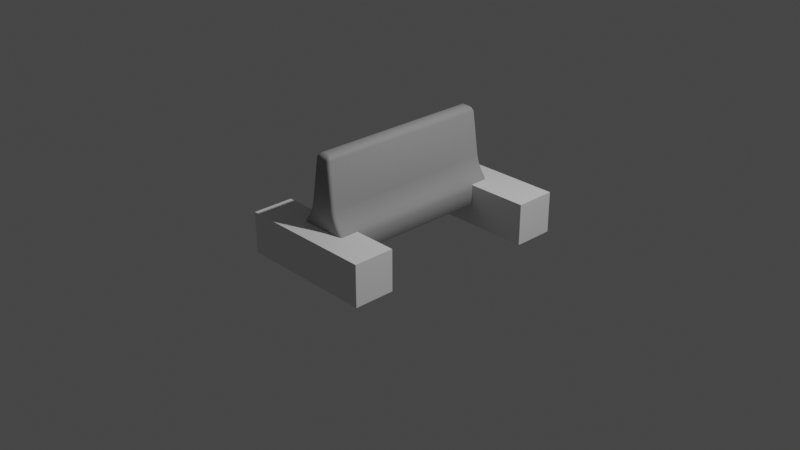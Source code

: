 # Source: Concrete_Wall.blend  (saved by Blender 3.5.10; exported with 4.5.12 LTS)
import bpy
from mathutils import Matrix  # noqa: F401  (used for matrix-valued properties, if any)

bpy.ops.wm.read_factory_settings(use_empty=True)
scene = bpy.context.scene
scene.name = 'Scene'

# ---- collections
col_collection = bpy.data.collections.new('Collection'); scene.collection.children.link(col_collection)

# ---- materials (node trees are filled in below, after node groups)
mat_concrete = bpy.data.materials.new('concrete')
mat_concrete.alpha_threshold = 0.0
mat_concrete.use_transparent_shadow = False
mat_concrete.roughness = 0.5
mat_concrete.line_color = (0.0, 0.0, 0.0, 1.0)

# ---- material node trees
mat_concrete.use_nodes = True; mat_concrete.node_tree.nodes.clear()
_N = mat_concrete.node_tree.nodes; _L = mat_concrete.node_tree.links
n0 = _N.new('ShaderNodeOutputMaterial'); n0.name = 'Material Output'; n0.location = (300, 300)
n1 = _N.new('ShaderNodeBsdfPrincipled'); n1.name = 'Principled BSDF'; n1.location = (10, 300)
n1.distribution = 'GGX'
n1.subsurface_method = 'RANDOM_WALK_SKIN'
n1.inputs[0].default_value = (0.3343, 0.3343, 0.3343, 1.0)
n1.inputs[2].default_value = 0.7228
n1.inputs[3].default_value = 1.45
n1.inputs[27].default_value = (0.0, 0.0, 0.0, 1.0)
n1.inputs[28].default_value = 1.0
_L.new(n1.outputs[0], n0.inputs[0])
n0.is_active_output = True

# ---- world
world_world = bpy.data.worlds.new('World'); scene.world = world_world
world_world.use_nodes = True; world_world.node_tree.nodes.clear()
_N = world_world.node_tree.nodes; _L = world_world.node_tree.links
n0 = _N.new('ShaderNodeOutputWorld'); n0.name = 'World Output'; n0.location = (300, 300)
n1 = _N.new('ShaderNodeBackground'); n1.name = 'Background'; n1.location = (10, 300)
n1.inputs[0].default_value = (0.05088, 0.05088, 0.05088, 1.0)
_L.new(n1.outputs[0], n0.inputs[0])
n0.is_active_output = True
world_world.color = (0.05088, 0.05088, 0.05088)
world_world.use_sun_shadow = False
world_world.sun_shadow_jitter_overblur = 0.0

# ---- cameras
cam_camera = bpy.data.cameras.new('Camera')
cam_camera.clip_end = 100.0
cam_camera.ortho_scale = 7.314

# ---- lights
light_light = bpy.data.lights.new('Light', 'POINT')
light_light.transmission_factor = 0.0
light_light.energy = 1000.0
light_light.shadow_soft_size = 0.1
light_light.shadow_maximum_resolution = 0.006
light_light.use_absolute_resolution = True

# ---- meshes
me_cube = bpy.data.meshes.new('Cube')
me_cube.from_pydata([(0.525, -1.917, 0.0), (0.4617, -1.975, 0.0), (0.5165, -1.946, 0.0), (0.4933, -1.968, 0.0), (-0.4617, -1.975, 0.0), (-0.525, -1.917, 0.0), (-0.4933, -1.968, 0.0), (-0.5165, -1.946, 0.0), (0.1134, -1.96, 1.875), (0.1836, -1.897, 1.875), (0.1485, -1.951, 1.875), (0.1742, -1.928, 1.875), (0.1047, -1.924, 1.938), (0.1473, -1.876, 1.938), (0.1377, -1.908, 1.938), (0.0679, -1.856, 1.983), (-0.1836, -1.897, 1.875), (-0.1134, -1.96, 1.875), (-0.1742, -1.928, 1.875), (-0.1485, -1.951, 1.875), (-0.0679, -1.856, 1.983), (-0.1473, -1.876, 1.938), (-0.1047, -1.924, 1.938), (-0.1377, -1.908, 1.938), (-0.2274, -1.996, 0.9247), (-0.297, -1.933, 0.9247), (-0.2622, -1.987, 0.9247), (-0.2876, -1.964, 0.9247), (-0.4366, -1.938, 0.581), (-0.3673, -2.0, 0.581), (-0.4273, -1.969, 0.581), (-0.4019, -1.992, 0.581), (-0.324, -1.938, 0.8088), (-0.2547, -2.0, 0.8088), (-0.3147, -1.969, 0.8088), (-0.2894, -1.992, 0.8088), (-0.3751, -1.938, 0.683), (-0.3058, -2.0, 0.683), (-0.3658, -1.969, 0.683), (-0.3404, -1.992, 0.683), (0.3673, -2.0, 0.581), (0.4366, -1.938, 0.581), (0.4019, -1.992, 0.581), (0.4273, -1.969, 0.581), (0.297, -1.933, 0.9247), (0.2274, -1.996, 0.9247), (0.2876, -1.964, 0.9247), (0.2622, -1.987, 0.9247), (0.3751, -1.938, 0.683), (0.3058, -2.0, 0.683), (0.3658, -1.969, 0.683), (0.3404, -1.992, 0.683), (0.324, -1.938, 0.8088), (0.2547, -2.0, 0.8088), (0.3147, -1.969, 0.8088), (0.2894, -1.992, 0.8088), (0.4901, -2.0, 0.3542), (0.5575, -1.938, 0.3542), (0.5238, -1.992, 0.3542), (0.5485, -1.969, 0.3542), (0.5157, -1.938, 0.4776), (0.4469, -2.0, 0.4776), (0.5065, -1.969, 0.4776), (0.4813, -1.992, 0.4776), (0.5453, -1.938, 0.4188), (0.4773, -2.0, 0.4188), (0.5362, -1.969, 0.4188), (0.5113, -1.992, 0.4188), (-0.4469, -2.0, 0.4776), (-0.5157, -1.938, 0.4776), (-0.4813, -1.992, 0.4776), (-0.5065, -1.969, 0.4776), (-0.5575, -1.938, 0.3542), (-0.4901, -2.0, 0.3542), (-0.5485, -1.969, 0.3542), (-0.5238, -1.992, 0.3542), (-0.5453, -1.938, 0.4188), (-0.4773, -2.0, 0.4188), (-0.5362, -1.969, 0.4188), (-0.5113, -1.992, 0.4188), (0.4903, -2.0, 0.02646), (0.5239, -1.992, 0.02646), (0.5485, -1.969, 0.02646), (0.5575, -1.938, 0.02646), (-0.5575, -1.938, 0.02646), (-0.5485, -1.969, 0.02646), (-0.5239, -1.992, 0.02646), (-0.4903, -2.0, 0.02646), (0.0, -1.975, 0.0), (0.0, -2.0, 0.3542), (0.0, -1.96, 1.875), (0.0, -1.939, 1.938), (0.0, -1.996, 0.9247), (0.0, -2.0, 0.8088), (0.0, -2.0, 0.683), (0.0, -2.0, 0.581), (0.0, -2.0, 0.4776), (0.0, -2.0, 0.4188), (0.0, -2.0, 0.02646), (0.525, 1.917, 0.0), (0.4617, 1.975, 0.0), (0.5165, 1.946, 0.0), (0.4933, 1.968, 0.0), (-0.4617, 1.975, 0.0), (-0.525, 1.917, 0.0), (-0.4933, 1.968, 0.0), (-0.5165, 1.946, 0.0), (0.1134, 1.96, 1.875), (0.1836, 1.897, 1.875), (0.1485, 1.951, 1.875), (0.1742, 1.928, 1.875), (0.1047, 1.924, 1.938), (0.1473, 1.876, 1.938), (0.1377, 1.908, 1.938), (0.0679, 1.856, 1.983), (-0.1836, 1.897, 1.875), (-0.1134, 1.96, 1.875), (-0.1742, 1.928, 1.875), (-0.1485, 1.951, 1.875), (-0.0679, 1.856, 1.983), (-0.1473, 1.876, 1.938), (-0.1047, 1.924, 1.938), (-0.1377, 1.908, 1.938), (-0.2274, 1.996, 0.9247), (-0.297, 1.933, 0.9247), (-0.2622, 1.987, 0.9247), (-0.2876, 1.964, 0.9247), (-0.4366, 1.938, 0.581), (-0.3673, 2.0, 0.581), (-0.4273, 1.969, 0.581), (-0.4019, 1.992, 0.581), (-0.324, 1.938, 0.8088), (-0.2547, 2.0, 0.8088), (-0.3147, 1.969, 0.8088), (-0.2894, 1.992, 0.8088), (-0.3751, 1.938, 0.683), (-0.3058, 2.0, 0.683), (-0.3658, 1.969, 0.683), (-0.3404, 1.992, 0.683), (0.3673, 2.0, 0.581), (0.4366, 1.938, 0.581), (0.4019, 1.992, 0.581), (0.4273, 1.969, 0.581), (0.297, 1.933, 0.9247), (0.2274, 1.996, 0.9247), (0.2876, 1.964, 0.9247), (0.2622, 1.987, 0.9247), (0.3751, 1.938, 0.683), (0.3058, 2.0, 0.683), (0.3658, 1.969, 0.683), (0.3404, 1.992, 0.683), (0.324, 1.938, 0.8088), (0.2547, 2.0, 0.8088), (0.3147, 1.969, 0.8088), (0.2894, 1.992, 0.8088), (0.4901, 2.0, 0.3542), (0.5575, 1.938, 0.3542), (0.5238, 1.992, 0.3542), (0.5485, 1.969, 0.3542), (0.5157, 1.938, 0.4776), (0.4469, 2.0, 0.4776), (0.5065, 1.969, 0.4776), (0.4813, 1.992, 0.4776), (0.5453, 1.938, 0.4188), (0.4773, 2.0, 0.4188), (0.5362, 1.969, 0.4188), (0.5113, 1.992, 0.4188), (-0.4469, 2.0, 0.4776), (-0.5157, 1.938, 0.4776), (-0.4813, 1.992, 0.4776), (-0.5065, 1.969, 0.4776), (-0.5575, 1.938, 0.3542), (-0.4901, 2.0, 0.3542), (-0.5485, 1.969, 0.3542), (-0.5238, 1.992, 0.3542), (-0.5453, 1.938, 0.4188), (-0.4773, 2.0, 0.4188), (-0.5362, 1.969, 0.4188), (-0.5113, 1.992, 0.4188), (0.4903, 2.0, 0.02646), (0.5239, 1.992, 0.02646), (0.5485, 1.969, 0.02646), (0.5575, 1.938, 0.02646), (-0.5575, 1.938, 0.02646), (-0.5485, 1.969, 0.02646), (-0.5239, 1.992, 0.02646), (-0.4903, 2.0, 0.02646), (0.0, 1.975, 0.0), (0.0, 2.0, 0.3542), (0.0, 1.96, 1.875), (0.0, 1.939, 1.938), (0.0, 1.996, 0.9247), (0.0, 2.0, 0.8088), (0.0, 2.0, 0.683), (0.0, 2.0, 0.581), (0.0, 2.0, 0.4776), (0.0, 2.0, 0.4188), (0.0, 2.0, 0.02646)], [(8, 91), (17, 91), (107, 190), (116, 190)], [(112, 114, 15, 13), (119, 20, 15, 114), (15, 91, 12), (90, 91, 22, 17), (120, 115, 16, 21), (92, 90, 17, 24), (52, 151, 143, 44), (48, 147, 151, 52), (135, 127, 28, 36), (131, 135, 36, 32), (64, 163, 159, 60), (124, 131, 32, 25), (96, 95, 29, 68), (9, 108, 112, 13), (97, 96, 68, 77), (156, 163, 64, 57), (89, 97, 77, 73), (44, 143, 108, 9), (60, 159, 140, 41), (93, 94, 49, 53), (92, 93, 53, 45), (168, 69, 28, 127), (168, 175, 76, 69), (94, 95, 40, 49), (124, 25, 16, 115), (175, 171, 72, 76), (41, 140, 147, 48), (15, 12, 14), (15, 14, 13), (12, 8, 10), (12, 10, 11, 14), (14, 11, 9, 13), (20, 22, 91), (22, 20, 23), (23, 20, 21), (17, 22, 19), (19, 22, 23, 18), (18, 23, 21, 16), (25, 32, 34, 27), (27, 34, 35, 26), (26, 35, 33, 24), (32, 36, 38, 34), (34, 38, 39, 35), (35, 39, 37, 33), (36, 28, 30, 38), (38, 30, 31, 39), (39, 31, 29, 37), (41, 48, 50, 43), (43, 50, 51, 42), (42, 51, 49, 40), (48, 52, 54, 50), (50, 54, 55, 51), (51, 55, 53, 49), (52, 44, 46, 54), (54, 46, 47, 55), (55, 47, 45, 53), (8, 45, 47, 10), (10, 47, 46, 11), (11, 46, 44, 9), (16, 25, 27, 18), (18, 27, 26, 19), (19, 26, 24, 17), (57, 64, 66, 59), (59, 66, 67, 58), (58, 67, 65, 56), (64, 60, 62, 66), (66, 62, 63, 67), (67, 63, 61, 65), (69, 76, 78, 71), (71, 78, 79, 70), (70, 79, 77, 68), (76, 72, 74, 78), (78, 74, 75, 79), (79, 75, 73, 77), (80, 1, 3, 81), (81, 3, 2, 82), (82, 2, 0, 83), (40, 61, 63, 42), (42, 63, 62, 43), (43, 62, 60, 41), (84, 5, 7, 85), (85, 7, 6, 86), (86, 6, 4, 87), (28, 69, 71, 30), (30, 71, 70, 31), (31, 70, 68, 29), (98, 89, 73, 87), (88, 98, 87, 4), (75, 86, 87, 73), (74, 85, 86, 75), (72, 84, 85, 74), (58, 81, 82, 59), (56, 80, 81, 58), (1, 80, 98, 88), (80, 56, 89, 98), (37, 29, 95, 94), (24, 33, 93, 92), (33, 37, 94, 93), (56, 65, 97, 89), (65, 61, 96, 97), (61, 40, 95, 96), (45, 8, 90, 92), (8, 12, 91, 90), (91, 15, 20), (114, 111, 190), (189, 116, 121, 190), (191, 123, 116, 189), (195, 167, 128, 194), (196, 176, 167, 195), (188, 172, 176, 196), (192, 152, 148, 193), (191, 144, 152, 192), (193, 148, 139, 194), (114, 113, 111), (114, 112, 113), (111, 109, 107), (111, 113, 110, 109), (113, 112, 108, 110), (119, 190, 121), (121, 122, 119), (122, 120, 119), (116, 118, 121), (118, 117, 122, 121), (117, 115, 120, 122), (124, 126, 133, 131), (126, 125, 134, 133), (125, 123, 132, 134), (131, 133, 137, 135), (133, 134, 138, 137), (134, 132, 136, 138), (135, 137, 129, 127), (137, 138, 130, 129), (138, 136, 128, 130), (140, 142, 149, 147), (142, 141, 150, 149), (141, 139, 148, 150), (147, 149, 153, 151), (149, 150, 154, 153), (150, 148, 152, 154), (151, 153, 145, 143), (153, 154, 146, 145), (154, 152, 144, 146), (107, 109, 146, 144), (109, 110, 145, 146), (110, 108, 143, 145), (115, 117, 126, 124), (117, 118, 125, 126), (118, 116, 123, 125), (156, 158, 165, 163), (158, 157, 166, 165), (157, 155, 164, 166), (163, 165, 161, 159), (165, 166, 162, 161), (166, 164, 160, 162), (168, 170, 177, 175), (170, 169, 178, 177), (169, 167, 176, 178), (175, 177, 173, 171), (177, 178, 174, 173), (178, 176, 172, 174), (179, 180, 102, 100), (180, 181, 101, 102), (181, 182, 99, 101), (139, 141, 162, 160), (141, 142, 161, 162), (142, 140, 159, 161), (183, 184, 106, 104), (184, 185, 105, 106), (185, 186, 103, 105), (127, 129, 170, 168), (129, 130, 169, 170), (130, 128, 167, 169), (197, 186, 172, 188), (187, 103, 186, 197), (174, 172, 186, 185), (173, 174, 185, 184), (171, 173, 184, 183), (158, 156, 182, 181), (157, 158, 181, 180), (155, 157, 180, 179), (183, 84, 72, 171), (156, 57, 83, 182), (100, 187, 197, 179), (179, 197, 188, 155), (136, 193, 194, 128), (123, 191, 192, 132), (132, 192, 193, 136), (155, 188, 196, 164), (164, 196, 195, 160), (160, 195, 194, 139), (144, 191, 189, 107), (107, 189, 190, 111), (190, 119, 114), (5, 104, 106, 105, 103, 187, 100, 102, 101, 99, 0, 2, 3, 1, 88, 4, 6, 7), (84, 183, 104, 5), (119, 120, 21, 20), (59, 82, 83, 57), (182, 83, 0, 99)])
me_cube.polygons.foreach_set('use_smooth', [True] * 198)
_uv = me_cube.uv_layers.new(name='UVMap')
_uv.uv.foreach_set('vector', [0.6174, 0.7461, 0.6701, 0.7461, 0.6701, 0.7461, 0.6174, 0.7461, 0.623, 0.9288, 0.623, 0.9288, 0.6244, 0.79, 0.6244, 0.79, 0.6229, 0.828, 0.6172, 0.875, 0.6172, 0.8164, 0.6094, 0.875, 0.6172, 0.875, 0.6172, 0.9336, 0.6094, 0.9522, 0.6174, 0.003906, 0.6094, 0.003906, 0.6094, 0.003906, 0.6174, 0.003906, 0.4906, 0.875, 0.6094, 0.875, 0.6094, 0.9522, 0.4906, 0.9707, 0.4759, 0.7461, 0.4759, 0.7461, 0.4906, 0.7461, 0.4906, 0.7461, 0.4594, 0.7461, 0.4594, 0.7461, 0.4759, 0.7461, 0.4759, 0.7461, 0.4594, 0.003906, 0.4476, 0.003906, 0.4476, 0.003906, 0.4594, 0.003906, 0.4759, 0.003906, 0.4594, 0.003906, 0.4594, 0.003906, 0.4759, 0.003906, 0.4279, 0.7461, 0.4279, 0.7461, 0.4347, 0.7461, 0.4347, 0.7461, 0.4906, 0.003906, 0.4759, 0.003906, 0.4759, 0.003906, 0.4906, 0.003906, 0.4347, 0.875, 0.4476, 0.875, 0.4476, 0.9801, 0.4347, 0.9833, 0.6094, 0.7461, 0.6094, 0.7461, 0.6174, 0.7461, 0.6174, 0.7461, 0.4279, 0.375, 0.4347, 0.375, 0.4347, 0.05001, 0.4279, 0.04675, 0.4193, 0.7461, 0.4279, 0.7461, 0.4279, 0.7461, 0.4193, 0.7461, 0.4193, 0.875, 0.4279, 0.375, 0.4279, 0.04675, 0.4193, 0.9849, 0.4906, 0.7461, 0.4906, 0.7461, 0.6094, 0.7461, 0.6094, 0.7461, 0.4347, 0.7461, 0.4347, 0.7461, 0.4476, 0.7461, 0.4476, 0.7461, 0.4759, 0.375, 0.4594, 0.375, 0.4594, 0.6807, 0.4759, 0.6698, 0.4906, 0.875, 0.4759, 0.375, 0.4759, 0.6698, 0.4906, 0.7793, 0.4347, 0.003906, 0.4347, 0.003906, 0.4476, 0.003906, 0.4476, 0.003906, 0.4347, 0.003906, 0.4279, 0.003906, 0.4279, 0.003906, 0.4347, 0.003906, 0.4594, 0.375, 0.4476, 0.875, 0.4476, 0.7699, 0.4594, 0.6807, 0.4906, 0.003906, 0.4906, 0.003906, 0.6094, 0.003906, 0.6094, 0.003906, 0.4279, 0.003906, 0.4193, 0.003906, 0.4193, 0.003906, 0.4279, 0.003906, 0.4476, 0.7461, 0.4476, 0.7461, 0.4594, 0.7461, 0.4594, 0.7461, 0.6229, 0.828, 0.6172, 0.7888, 0.6178, 0.7646, 0.6701, 0.75, 0.6228, 0.75, 0.6174, 0.7461, 0.6172, 0.8164, 0.6094, 0.7978, 0.6094, 0.7739, 0.6172, 0.7888, 0.6094, 0.7739, 0.6099, 0.7507, 0.6172, 0.7611, 0.6174, 0.75, 0.6099, 0.75, 0.6094, 0.7461, 0.6174, 0.7461, 0.6258, 0.001953, 0.6203, 0.0, 0.6172, 0.875, 0.6203, 0.0, 0.6258, 0.001953, 0.6182, 0.001953, 0.6182, 0.001953, 0.625, 0.003906, 0.6174, 0.003906, 0.6094, 0.9522, 0.6172, 0.9889, 0.6113, 0.9973, 0.6114, 0.0, 0.6174, 0.0, 0.618, 0.001953, 0.6099, 0.001953, 0.6099, 0.001953, 0.618, 0.001953, 0.6174, 0.003906, 0.6094, 0.003906, 0.4906, 0.003906, 0.4759, 0.003906, 0.4762, 0.001953, 0.4909, 0.001953, 0.4909, 0.001953, 0.4762, 0.001953, 0.4769, 0.0, 0.4906, 0.0, 0.4906, 1.0, 0.4769, 0.06612, 0.4759, 0.08022, 0.4906, 0.9707, 0.4759, 0.003906, 0.4594, 0.003906, 0.4598, 0.001953, 0.4763, 0.001953, 0.4763, 0.001953, 0.4598, 0.001953, 0.4594, 0.03466, 0.4759, 0.04011, 0.4759, 0.04011, 0.4594, 0.03466, 0.4594, 0.06933, 0.4759, 0.08022, 0.4594, 0.003906, 0.4476, 0.003906, 0.4481, 0.001953, 0.4598, 0.001953, 0.4598, 0.001953, 0.4481, 0.001953, 0.4494, 0.0, 0.4594, 0.0, 0.4594, 0.0, 0.4494, 0.8496, 0.4476, 0.9801, 0.4594, 0.06933, 0.4476, 0.7461, 0.4594, 0.7461, 0.4598, 0.748, 0.4481, 0.748, 0.4481, 0.748, 0.4598, 0.748, 0.4594, 0.7153, 0.4476, 0.7599, 0.4476, 0.7599, 0.4594, 0.7153, 0.4594, 0.6807, 0.4476, 0.7699, 0.4594, 0.7461, 0.4759, 0.7461, 0.4762, 0.748, 0.4598, 0.748, 0.4598, 0.748, 0.4762, 0.748, 0.4759, 0.7099, 0.4594, 0.7153, 0.4594, 0.7153, 0.4759, 0.7099, 0.4759, 0.6698, 0.4594, 0.6807, 0.4759, 0.7461, 0.4906, 0.7461, 0.4908, 0.748, 0.4762, 0.748, 0.4762, 0.748, 0.4908, 0.748, 0.4906, 0.7646, 0.4759, 0.7099, 0.4759, 0.7099, 0.4906, 0.7646, 0.4906, 0.7793, 0.4759, 0.6698, 0.6094, 0.7978, 0.4906, 0.7793, 0.4906, 0.7646, 0.6094, 0.7739, 0.6094, 0.7739, 0.4906, 0.7646, 0.4908, 0.748, 0.6095, 0.748, 0.6095, 0.748, 0.4908, 0.748, 0.4906, 0.7461, 0.6094, 0.7461, 0.6094, 0.003906, 0.4906, 0.003906, 0.4907, 0.001953, 0.6095, 0.001953, 0.6095, 0.001953, 0.4907, 0.001953, 0.4911, 0.0, 0.6094, 0.0, 0.6094, 1.0, 0.4911, 1.0, 0.4906, 0.9707, 0.6094, 0.9522, 0.4193, 0.7461, 0.4279, 0.7461, 0.4282, 0.748, 0.4194, 0.748, 0.4194, 0.748, 0.4282, 0.748, 0.4279, 0.7266, 0.4193, 0.7576, 0.4193, 0.7576, 0.4279, 0.7266, 0.4279, 0.7033, 0.4193, 0.7651, 0.4279, 0.7461, 0.4347, 0.7461, 0.4351, 0.748, 0.4282, 0.748, 0.4282, 0.748, 0.4351, 0.748, 0.4347, 0.725, 0.4279, 0.7266, 0.4279, 0.7266, 0.4347, 0.725, 0.4347, 0.7, 0.4279, 0.7033, 0.4347, 0.003906, 0.4279, 0.003906, 0.4283, 0.001953, 0.4351, 0.001953, 0.4351, 0.001953, 0.4283, 0.001953, 0.4279, 0.02337, 0.4347, 0.025, 0.4347, 0.025, 0.4279, 0.02337, 0.4279, 0.04675, 0.4347, 0.05001, 0.4279, 0.003906, 0.4193, 0.003906, 0.4195, 0.001953, 0.4281, 0.001953, 0.4281, 0.001953, 0.4195, 0.001953, 0.4201, 0.0, 0.4279, 0.0, 0.4279, 0.0, 0.4201, 0.9046, 0.4193, 0.9849, 0.4279, 0.04675, 0.3783, 0.7651, 0.375, 0.7651, 0.375, 0.7575, 0.3783, 0.7575, 0.3783, 0.7575, 0.375, 0.7575, 0.375, 0.748, 0.3783, 0.748, 0.3783, 0.748, 0.375, 0.748, 0.375, 0.7461, 0.3783, 0.7461, 0.4476, 0.7699, 0.4347, 0.7667, 0.4347, 0.7583, 0.4476, 0.7599, 0.4476, 0.7599, 0.4347, 0.7583, 0.4353, 0.748, 0.4481, 0.748, 0.4481, 0.748, 0.4353, 0.748, 0.4347, 0.7461, 0.4476, 0.7461, 0.3783, 0.003906, 0.375, 0.003906, 0.375, 0.001953, 0.3783, 0.001953, 0.3783, 0.001953, 0.375, 0.001953, 0.375, 0.0, 0.3783, 0.0, 0.3783, 1.0, 0.375, 1.0, 0.375, 0.9849, 0.3783, 0.9849, 0.4476, 0.003906, 0.4347, 0.003906, 0.4353, 0.001953, 0.4482, 0.001953, 0.4482, 0.001953, 0.4353, 0.001953, 0.4368, 0.0, 0.4476, 0.0, 0.4476, 1.0, 0.4368, 1.0, 0.4347, 0.9833, 0.4476, 0.9801, 0.3783, 0.875, 0.4193, 0.875, 0.4193, 0.9849, 0.3783, 0.9849, 0.375, 0.875, 0.3783, 0.875, 0.3783, 0.9849, 0.375, 0.9849, 0.4193, 1.0, 0.3783, 1.0, 0.3783, 0.9849, 0.4193, 0.9849, 0.4193, 0.001953, 0.3783, 0.001953, 0.3783, 0.0, 0.4193, 0.0, 0.4193, 0.003906, 0.3783, 0.003906, 0.3783, 0.001953, 0.4193, 0.001953, 0.4193, 0.7576, 0.3783, 0.7575, 0.3783, 0.748, 0.4194, 0.748, 0.4193, 0.7651, 0.3783, 0.7651, 0.3783, 0.7575, 0.4193, 0.7576, 0.375, 0.7651, 0.3783, 0.7651, 0.3783, 0.875, 0.375, 0.875, 0.3783, 0.7651, 0.4193, 0.7651, 0.4193, 0.875, 0.3783, 0.875, 0.4594, 0.06933, 0.4476, 0.9801, 0.4476, 0.875, 0.4594, 0.375, 0.4906, 0.9707, 0.4759, 0.08022, 0.4759, 0.375, 0.4906, 0.875, 0.4759, 0.08022, 0.4594, 0.06933, 0.4594, 0.375, 0.4759, 0.375, 0.4193, 0.7651, 0.4279, 0.7033, 0.4279, 0.375, 0.4193, 0.875, 0.4279, 0.7033, 0.4347, 0.7, 0.4347, 0.375, 0.4279, 0.375, 0.4347, 0.7667, 0.4476, 0.7699, 0.4476, 0.875, 0.4347, 0.875, 0.4906, 0.7793, 0.6094, 0.7978, 0.6094, 0.875, 0.4906, 0.875, 0.6094, 0.7978, 0.6172, 0.8164, 0.6172, 0.875, 0.6094, 0.875, 0.6172, 0.875, 0.6229, 0.828, 0.623, 0.9288, 0.6229, 0.828, 0.6172, 0.8164, 0.6172, 0.875, 0.6094, 0.875, 0.6094, 0.9522, 0.6172, 0.9336, 0.6172, 0.875, 0.4906, 0.875, 0.4906, 0.9707, 0.6094, 0.9522, 0.6094, 0.875, 0.4347, 0.875, 0.4347, 0.9833, 0.4476, 0.9801, 0.4476, 0.875, 0.4279, 0.375, 0.4279, 0.04675, 0.4347, 0.05001, 0.4347, 0.375, 0.4193, 0.875, 0.4193, 0.9849, 0.4279, 0.04675, 0.4279, 0.375, 0.4759, 0.375, 0.4759, 0.6698, 0.4594, 0.6807, 0.4594, 0.375, 0.4906, 0.875, 0.4906, 0.7793, 0.4759, 0.6698, 0.4759, 0.375, 0.4594, 0.375, 0.4594, 0.6807, 0.4476, 0.7699, 0.4476, 0.875, 0.6229, 0.828, 0.6178, 0.7646, 0.6172, 0.7888, 0.6701, 0.75, 0.6174, 0.7461, 0.6228, 0.75, 0.6172, 0.8164, 0.6094, 0.7739, 0.6094, 0.7978, 0.6172, 0.7888, 0.6172, 0.7611, 0.6099, 0.7507, 0.6094, 0.7739, 0.6174, 0.75, 0.6174, 0.7461, 0.6094, 0.7461, 0.6099, 0.75, 0.6258, 0.001953, 0.6172, 0.875, 0.6203, 0.0, 0.6203, 0.0, 0.6182, 0.001953, 0.6258, 0.001953, 0.6182, 0.001953, 0.6174, 0.003906, 0.625, 0.003906, 0.6094, 0.9522, 0.6113, 0.9973, 0.6172, 0.9889, 0.6114, 0.0, 0.6099, 0.001953, 0.618, 0.001953, 0.6174, 0.0, 0.6099, 0.001953, 0.6094, 0.003906, 0.6174, 0.003906, 0.618, 0.001953, 0.4906, 0.003906, 0.4909, 0.001953, 0.4762, 0.001953, 0.4759, 0.003906, 0.4909, 0.001953, 0.4906, 0.0, 0.4769, 0.0, 0.4762, 0.001953, 0.4906, 1.0, 0.4906, 0.9707, 0.4759, 0.08022, 0.4769, 0.06612, 0.4759, 0.003906, 0.4763, 0.001953, 0.4598, 0.001953, 0.4594, 0.003906, 0.4763, 0.001953, 0.4759, 0.04011, 0.4594, 0.03466, 0.4598, 0.001953, 0.4759, 0.04011, 0.4759, 0.08022, 0.4594, 0.06933, 0.4594, 0.03466, 0.4594, 0.003906, 0.4598, 0.001953, 0.4481, 0.001953, 0.4476, 0.003906, 0.4598, 0.001953, 0.4594, 0.0, 0.4494, 0.0, 0.4481, 0.001953, 0.4594, 0.0, 0.4594, 0.06933, 0.4476, 0.9801, 0.4494, 0.8496, 0.4476, 0.7461, 0.4481, 0.748, 0.4598, 0.748, 0.4594, 0.7461, 0.4481, 0.748, 0.4476, 0.7599, 0.4594, 0.7153, 0.4598, 0.748, 0.4476, 0.7599, 0.4476, 0.7699, 0.4594, 0.6807, 0.4594, 0.7153, 0.4594, 0.7461, 0.4598, 0.748, 0.4762, 0.748, 0.4759, 0.7461, 0.4598, 0.748, 0.4594, 0.7153, 0.4759, 0.7099, 0.4762, 0.748, 0.4594, 0.7153, 0.4594, 0.6807, 0.4759, 0.6698, 0.4759, 0.7099, 0.4759, 0.7461, 0.4762, 0.748, 0.4908, 0.748, 0.4906, 0.7461, 0.4762, 0.748, 0.4759, 0.7099, 0.4906, 0.7646, 0.4908, 0.748, 0.4759, 0.7099, 0.4759, 0.6698, 0.4906, 0.7793, 0.4906, 0.7646, 0.6094, 0.7978, 0.6094, 0.7739, 0.4906, 0.7646, 0.4906, 0.7793, 0.6094, 0.7739, 0.6095, 0.748, 0.4908, 0.748, 0.4906, 0.7646, 0.6095, 0.748, 0.6094, 0.7461, 0.4906, 0.7461, 0.4908, 0.748, 0.6094, 0.003906, 0.6095, 0.001953, 0.4907, 0.001953, 0.4906, 0.003906, 0.6095, 0.001953, 0.6094, 0.0, 0.4911, 0.0, 0.4907, 0.001953, 0.6094, 1.0, 0.6094, 0.9522, 0.4906, 0.9707, 0.4911, 1.0, 0.4193, 0.7461, 0.4194, 0.748, 0.4282, 0.748, 0.4279, 0.7461, 0.4194, 0.748, 0.4193, 0.7576, 0.4279, 0.7266, 0.4282, 0.748, 0.4193, 0.7576, 0.4193, 0.7651, 0.4279, 0.7033, 0.4279, 0.7266, 0.4279, 0.7461, 0.4282, 0.748, 0.4351, 0.748, 0.4347, 0.7461, 0.4282, 0.748, 0.4279, 0.7266, 0.4347, 0.725, 0.4351, 0.748, 0.4279, 0.7266, 0.4279, 0.7033, 0.4347, 0.7, 0.4347, 0.725, 0.4347, 0.003906, 0.4351, 0.001953, 0.4283, 0.001953, 0.4279, 0.003906, 0.4351, 0.001953, 0.4347, 0.025, 0.4279, 0.02337, 0.4283, 0.001953, 0.4347, 0.025, 0.4347, 0.05001, 0.4279, 0.04675, 0.4279, 0.02337, 0.4279, 0.003906, 0.4281, 0.001953, 0.4195, 0.001953, 0.4193, 0.003906, 0.4281, 0.001953, 0.4279, 0.0, 0.4201, 0.0, 0.4195, 0.001953, 0.4279, 0.0, 0.4279, 0.04675, 0.4193, 0.9849, 0.4201, 0.9046, 0.3783, 0.7651, 0.3783, 0.7575, 0.375, 0.7575, 0.375, 0.7651, 0.3783, 0.7575, 0.3783, 0.748, 0.375, 0.748, 0.375, 0.7575, 0.3783, 0.748, 0.3783, 0.7461, 0.375, 0.7461, 0.375, 0.748, 0.4476, 0.7699, 0.4476, 0.7599, 0.4347, 0.7583, 0.4347, 0.7667, 0.4476, 0.7599, 0.4481, 0.748, 0.4353, 0.748, 0.4347, 0.7583, 0.4481, 0.748, 0.4476, 0.7461, 0.4347, 0.7461, 0.4353, 0.748, 0.3783, 0.003906, 0.3783, 0.001953, 0.375, 0.001953, 0.375, 0.003906, 0.3783, 0.001953, 0.3783, 0.0, 0.375, 0.0, 0.375, 0.001953, 0.3783, 1.0, 0.3783, 0.9849, 0.375, 0.9849, 0.375, 1.0, 0.4476, 0.003906, 0.4482, 0.001953, 0.4353, 0.001953, 0.4347, 0.003906, 0.4482, 0.001953, 0.4476, 0.0, 0.4368, 0.0, 0.4353, 0.001953, 0.4476, 1.0, 0.4476, 0.9801, 0.4347, 0.9833, 0.4368, 1.0, 0.3783, 0.875, 0.3783, 0.9849, 0.4193, 0.9849, 0.4193, 0.875, 0.375, 0.875, 0.375, 0.9849, 0.3783, 0.9849, 0.3783, 0.875, 0.4193, 1.0, 0.4193, 0.9849, 0.3783, 0.9849, 0.3783, 1.0, 0.4193, 0.001953, 0.4193, 0.0, 0.3783, 0.0, 0.3783, 0.001953, 0.4193, 0.003906, 0.4193, 0.001953, 0.3783, 0.001953, 0.3783, 0.003906, 0.4194, 0.748, 0.4193, 0.7461, 0.3783, 0.7461, 0.3783, 0.748, 0.4193, 0.7576, 0.4194, 0.748, 0.3783, 0.748, 0.3783, 0.7575, 0.4193, 0.7651, 0.4193, 0.7576, 0.3783, 0.7575, 0.3783, 0.7651, 0.3783, 0.003906, 0.3783, 0.003906, 0.4193, 0.003906, 0.4193, 0.003906, 0.4193, 0.7461, 0.4193, 0.7461, 0.3783, 0.7461, 0.3783, 0.7461, 0.375, 0.7651, 0.375, 0.875, 0.3783, 0.875, 0.3783, 0.7651, 0.3783, 0.7651, 0.3783, 0.875, 0.4193, 0.875, 0.4193, 0.7651, 0.4594, 0.06933, 0.4594, 0.375, 0.4476, 0.875, 0.4476, 0.9801, 0.4906, 0.9707, 0.4906, 0.875, 0.4759, 0.375, 0.4759, 0.08022, 0.4759, 0.08022, 0.4759, 0.375, 0.4594, 0.375, 0.4594, 0.06933, 0.4193, 0.7651, 0.4193, 0.875, 0.4279, 0.375, 0.4279, 0.7033, 0.4279, 0.7033, 0.4279, 0.375, 0.4347, 0.375, 0.4347, 0.7, 0.4347, 0.7667, 0.4347, 0.875, 0.4476, 0.875, 0.4476, 0.7699, 0.4906, 0.7793, 0.4906, 0.875, 0.6094, 0.875, 0.6094, 0.7978, 0.6094, 0.7978, 0.6094, 0.875, 0.6172, 0.875, 0.6172, 0.8164, 0.6172, 0.875, 0.623, 0.9288, 0.6229, 0.828, 0.125, 0.7461, 0.125, 0.7461, 0.127, 0.748, 0.1325, 0.7495, 0.1401, 0.75, 0.25, 0.75, 0.3599, 0.75, 0.3675, 0.7495, 0.373, 0.748, 0.375, 0.7461, 0.375, 0.7461, 0.373, 0.748, 0.3675, 0.7495, 0.3599, 0.75, 0.25, 0.75, 0.1401, 0.75, 0.1325, 0.7495, 0.127, 0.748, 0.3783, 0.003906, 0.3783, 0.003906, 0.375, 0.003906, 0.375, 0.003906, 0.625, 0.003906, 0.6174, 0.003906, 0.6174, 0.003906, 0.625, 0.003906, 0.4194, 0.748, 0.3783, 0.748, 0.3783, 0.7461, 0.4193, 0.7461, 0.3783, 0.7461, 0.3783, 0.7461, 0.375, 0.7461, 0.375, 0.7461])
me_cube.materials.append(mat_concrete)
me_cube.use_mirror_x = True
me_cube.use_mirror_vertex_groups = False
me_cube.update()
me_cube_001 = bpy.data.meshes.new('Cube.001')
me_cube_001.from_pydata([(-4.202, 3.482, -1.0), (-4.202, 3.482, 1.0), (-4.202, 5.482, -1.0), (-4.202, 5.482, 1.0), (4.202, 3.482, -1.0), (4.202, 3.482, 1.0), (4.202, 5.482, -1.0), (4.202, 5.482, 1.0), (-3.349, -5.547, -1.0), (-3.349, -5.547, 1.0), (-3.349, -3.547, -1.0), (-3.349, -3.547, 1.0), (3.349, -5.547, -1.0), (3.349, -5.547, 1.0), (3.349, -3.547, -1.0), (3.349, -3.547, 1.0)], [], [(0, 1, 3, 2), (2, 3, 7, 6), (6, 7, 5, 4), (4, 5, 1, 0), (2, 6, 4, 0), (7, 3, 1, 5), (8, 9, 11, 10), (10, 11, 15, 14), (14, 15, 13, 12), (12, 13, 9, 8), (10, 14, 12, 8), (15, 11, 9, 13)])
_uv = me_cube_001.uv_layers.new(name='UVMap')
_uv.uv.foreach_set('vector', [0.375, 0.0, 0.625, 0.0, 0.625, 0.25, 0.375, 0.25, 0.375, 0.25, 0.625, 0.25, 0.625, 0.5, 0.375, 0.5, 0.375, 0.5, 0.625, 0.5, 0.625, 0.75, 0.375, 0.75, 0.375, 0.75, 0.625, 0.75, 0.625, 1.0, 0.375, 1.0, 0.125, 0.5, 0.375, 0.5, 0.375, 0.75, 0.125, 0.75, 0.625, 0.5, 0.875, 0.5, 0.875, 0.75, 0.625, 0.75, 0.375, 0.0, 0.625, 0.0, 0.625, 0.25, 0.375, 0.25, 0.375, 0.25, 0.625, 0.25, 0.625, 0.5, 0.375, 0.5, 0.375, 0.5, 0.625, 0.5, 0.625, 0.75, 0.375, 0.75, 0.375, 0.75, 0.625, 0.75, 0.625, 1.0, 0.375, 1.0, 0.125, 0.5, 0.375, 0.5, 0.375, 0.75, 0.125, 0.75, 0.625, 0.5, 0.875, 0.5, 0.875, 0.75, 0.625, 0.75])
me_cube_001.update()

# ---- objects
ob_cube = bpy.data.objects.new('Cube', me_cube)
ob_light = bpy.data.objects.new('Light', light_light)
ob_camera = bpy.data.objects.new('Camera', cam_camera)
ob_cube_001 = bpy.data.objects.new('Cube.001', me_cube_001)

# ---- transforms, parenting, visibility, modifiers, constraints
ob_cube.location = (0.0, 0.0, 0.0)
ob_cube.scale = (0.5, 0.5, 0.5)
ob_cube.lock_rotations_4d = False
ob_cube.empty_display_type = 'ARROWS'
ob_cube.lineart.crease_threshold = 0.0
ob_cube.use_mesh_mirror_x = True
ob_light.location = (4.076, 1.005, 5.904)
ob_light.rotation_euler = (0.6503, 0.05522, 1.866)
ob_light.lock_rotations_4d = False
ob_light.empty_display_type = 'ARROWS'
ob_light.color = (0.0, 0.0, 0.0, 0.0)
ob_light.lineart.crease_threshold = 0.0
ob_camera.location = (7.359, -6.926, 4.958)
ob_camera.rotation_euler = (1.109, 0.0, 0.8149)
ob_camera.lock_rotations_4d = False
ob_camera.empty_display_type = 'ARROWS'
ob_camera.color = (0.0, 0.0, 0.0, 0.0)
ob_camera.display_type = 'WIRE'
ob_camera.lineart.crease_threshold = 0.0
ob_cube_001.location = (0.0, 0.0, 0.0)
ob_cube_001.scale = (0.223, 0.223, 0.223)

# ---- collection membership
col_collection.objects.link(ob_cube)
col_collection.objects.link(ob_light)
col_collection.objects.link(ob_camera)
col_collection.objects.link(ob_cube_001)

# ---- scene / render settings (as saved in the file)
scene.camera = ob_camera
scene.frame_start = 1; scene.frame_end = 250; scene.frame_set(1)
scene.render.engine = 'BLENDER_EEVEE_NEXT'
scene.cycles.use_denoising = False
scene.cycles.samples = 128
scene.cycles.sampling_pattern = 'TABULATED_SOBOL'
scene.cycles.use_adaptive_sampling = False
scene.cycles.use_light_tree = False
scene.view_settings.view_transform = 'Filmic'
bpy.context.view_layer.update()
